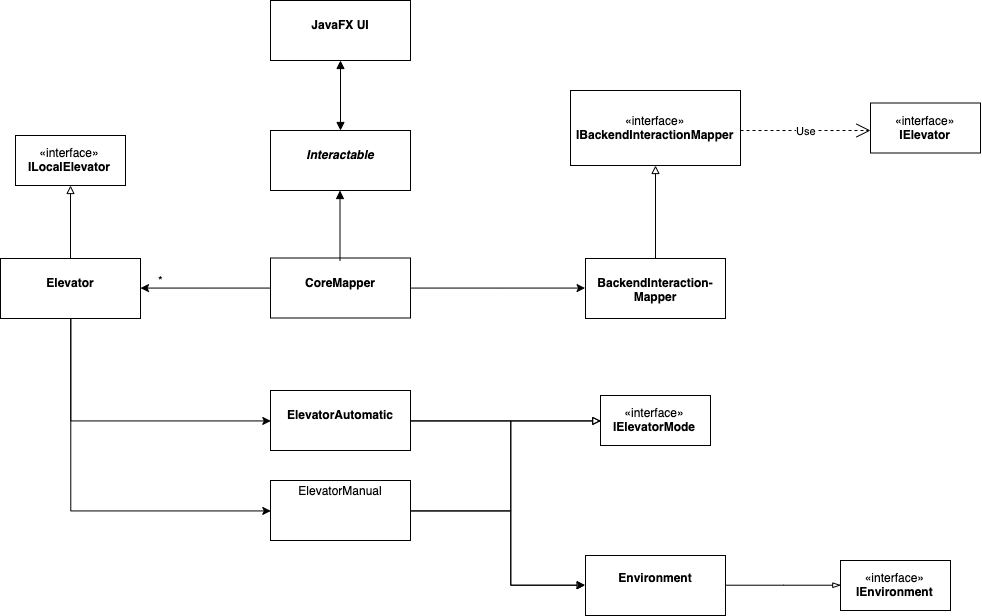

The diagram above was exported from draw.io. Its source (the exported page's mxGraphModel, read from the mxfile embedded in the PNG):
<mxGraphModel dx="1074" dy="631" grid="1" gridSize="10" guides="1" tooltips="1" connect="1" arrows="1" fold="1" page="1" pageScale="1" pageWidth="3300" pageHeight="2339" math="0" shadow="0">
  <root>
    <mxCell id="0" />
    <mxCell id="1" parent="0" />
    <mxCell id="6lOD7mc19BBPCCzz2U56-1" value="&lt;p style=&quot;margin: 0px ; margin-top: 4px ; text-align: center&quot;&gt;&lt;br&gt;&lt;b&gt;JavaFX UI&lt;/b&gt;&lt;/p&gt;" style="verticalAlign=top;align=left;overflow=fill;fontSize=12;fontFamily=Helvetica;html=1;" parent="1" vertex="1">
      <mxGeometry x="470" y="70" width="140" height="60" as="geometry" />
    </mxCell>
    <mxCell id="6lOD7mc19BBPCCzz2U56-2" value="&lt;p style=&quot;margin: 0px ; margin-top: 4px ; text-align: center&quot;&gt;&lt;br&gt;&lt;b&gt;&lt;i&gt;Interactable&lt;/i&gt;&lt;/b&gt;&lt;/p&gt;" style="verticalAlign=top;align=left;overflow=fill;fontSize=12;fontFamily=Helvetica;html=1;" parent="1" vertex="1">
      <mxGeometry x="470" y="200" width="140" height="60" as="geometry" />
    </mxCell>
    <mxCell id="6lOD7mc19BBPCCzz2U56-21" value="" style="edgeStyle=orthogonalEdgeStyle;rounded=0;orthogonalLoop=1;jettySize=auto;html=1;endArrow=classic;endFill=1;" parent="1" source="6lOD7mc19BBPCCzz2U56-3" target="6lOD7mc19BBPCCzz2U56-6" edge="1">
      <mxGeometry relative="1" as="geometry">
        <mxPoint x="390" y="357.5" as="targetPoint" />
      </mxGeometry>
    </mxCell>
    <mxCell id="6lOD7mc19BBPCCzz2U56-24" value="" style="edgeStyle=orthogonalEdgeStyle;rounded=0;orthogonalLoop=1;jettySize=auto;html=1;endArrow=classic;endFill=1;entryX=0;entryY=0.5;entryDx=0;entryDy=0;" parent="1" source="6lOD7mc19BBPCCzz2U56-3" target="6lOD7mc19BBPCCzz2U56-12" edge="1">
      <mxGeometry relative="1" as="geometry">
        <mxPoint x="690" y="357.5" as="targetPoint" />
      </mxGeometry>
    </mxCell>
    <mxCell id="6lOD7mc19BBPCCzz2U56-3" value="&lt;p style=&quot;margin: 0px ; margin-top: 4px ; text-align: center&quot;&gt;&lt;br&gt;&lt;b&gt;CoreMapper&lt;/b&gt;&lt;/p&gt;" style="verticalAlign=top;align=left;overflow=fill;fontSize=12;fontFamily=Helvetica;html=1;" parent="1" vertex="1">
      <mxGeometry x="470" y="327.5" width="140" height="60" as="geometry" />
    </mxCell>
    <mxCell id="6lOD7mc19BBPCCzz2U56-4" value="«interface»&lt;br&gt;&lt;b&gt;IBackendInteractionMapper&lt;/b&gt;" style="html=1;" parent="1" vertex="1">
      <mxGeometry x="770" y="160" width="170" height="75" as="geometry" />
    </mxCell>
    <mxCell id="6lOD7mc19BBPCCzz2U56-14" value="" style="edgeStyle=orthogonalEdgeStyle;rounded=0;orthogonalLoop=1;jettySize=auto;html=1;endArrow=block;endFill=0;" parent="1" source="6lOD7mc19BBPCCzz2U56-6" target="6lOD7mc19BBPCCzz2U56-7" edge="1">
      <mxGeometry relative="1" as="geometry" />
    </mxCell>
    <mxCell id="6lOD7mc19BBPCCzz2U56-26" value="" style="edgeStyle=orthogonalEdgeStyle;rounded=0;orthogonalLoop=1;jettySize=auto;html=1;endArrow=classic;endFill=1;entryX=0;entryY=0.5;entryDx=0;entryDy=0;" parent="1" source="6lOD7mc19BBPCCzz2U56-6" target="6lOD7mc19BBPCCzz2U56-9" edge="1">
      <mxGeometry relative="1" as="geometry">
        <mxPoint x="270" y="468" as="targetPoint" />
        <Array as="points">
          <mxPoint x="270" y="490" />
        </Array>
      </mxGeometry>
    </mxCell>
    <mxCell id="6lOD7mc19BBPCCzz2U56-27" style="edgeStyle=orthogonalEdgeStyle;rounded=0;orthogonalLoop=1;jettySize=auto;html=1;entryX=0;entryY=0.5;entryDx=0;entryDy=0;endArrow=classic;endFill=1;" parent="1" source="6lOD7mc19BBPCCzz2U56-6" target="6lOD7mc19BBPCCzz2U56-10" edge="1">
      <mxGeometry relative="1" as="geometry">
        <Array as="points">
          <mxPoint x="270" y="580" />
        </Array>
      </mxGeometry>
    </mxCell>
    <mxCell id="6lOD7mc19BBPCCzz2U56-6" value="&lt;p style=&quot;margin: 0px ; margin-top: 4px ; text-align: center&quot;&gt;&lt;br&gt;&lt;b&gt;Elevator&lt;/b&gt;&lt;/p&gt;" style="verticalAlign=top;align=left;overflow=fill;fontSize=12;fontFamily=Helvetica;html=1;" parent="1" vertex="1">
      <mxGeometry x="200" y="328" width="140" height="60" as="geometry" />
    </mxCell>
    <mxCell id="6lOD7mc19BBPCCzz2U56-7" value="«interface»&lt;br&gt;&lt;b&gt;ILocalElevator&lt;/b&gt;" style="html=1;" parent="1" vertex="1">
      <mxGeometry x="215" y="205" width="110" height="50" as="geometry" />
    </mxCell>
    <mxCell id="pmk3ZVa9Cb-QEjDoVc3J-8" style="edgeStyle=orthogonalEdgeStyle;rounded=0;orthogonalLoop=1;jettySize=auto;html=1;entryX=0;entryY=0.5;entryDx=0;entryDy=0;endArrow=classic;endFill=1;" parent="1" source="6lOD7mc19BBPCCzz2U56-9" target="pmk3ZVa9Cb-QEjDoVc3J-4" edge="1">
      <mxGeometry relative="1" as="geometry">
        <Array as="points">
          <mxPoint x="710" y="490" />
          <mxPoint x="710" y="655" />
        </Array>
      </mxGeometry>
    </mxCell>
    <mxCell id="6lOD7mc19BBPCCzz2U56-9" value="&lt;p style=&quot;margin: 0px ; margin-top: 4px ; text-align: center&quot;&gt;&lt;br&gt;&lt;b&gt;ElevatorAutomatic&lt;/b&gt;&lt;/p&gt;" style="verticalAlign=top;align=left;overflow=fill;fontSize=12;fontFamily=Helvetica;html=1;" parent="1" vertex="1">
      <mxGeometry x="470" y="460" width="140" height="60" as="geometry" />
    </mxCell>
    <mxCell id="pmk3ZVa9Cb-QEjDoVc3J-2" value="" style="edgeStyle=orthogonalEdgeStyle;rounded=0;orthogonalLoop=1;jettySize=auto;html=1;endArrow=block;endFill=0;" parent="1" source="6lOD7mc19BBPCCzz2U56-10" edge="1">
      <mxGeometry relative="1" as="geometry">
        <mxPoint x="800" y="490" as="targetPoint" />
        <Array as="points">
          <mxPoint x="710" y="580" />
          <mxPoint x="710" y="490" />
        </Array>
      </mxGeometry>
    </mxCell>
    <mxCell id="pmk3ZVa9Cb-QEjDoVc3J-7" style="edgeStyle=orthogonalEdgeStyle;rounded=0;orthogonalLoop=1;jettySize=auto;html=1;entryX=0;entryY=0.5;entryDx=0;entryDy=0;endArrow=block;endFill=0;" parent="1" source="6lOD7mc19BBPCCzz2U56-10" target="pmk3ZVa9Cb-QEjDoVc3J-4" edge="1">
      <mxGeometry relative="1" as="geometry">
        <Array as="points">
          <mxPoint x="710" y="580" />
          <mxPoint x="710" y="655" />
        </Array>
      </mxGeometry>
    </mxCell>
    <mxCell id="6lOD7mc19BBPCCzz2U56-10" value="&lt;p style=&quot;margin: 0px ; margin-top: 4px ; text-align: center&quot;&gt;ElevatorManual&lt;/p&gt;" style="verticalAlign=top;align=left;overflow=fill;fontSize=12;fontFamily=Helvetica;html=1;" parent="1" vertex="1">
      <mxGeometry x="470" y="550" width="140" height="60" as="geometry" />
    </mxCell>
    <mxCell id="6lOD7mc19BBPCCzz2U56-11" value="«interface»&lt;br&gt;&lt;b&gt;IElevatorMode&lt;/b&gt;" style="html=1;" parent="1" vertex="1">
      <mxGeometry x="800" y="465" width="110" height="50" as="geometry" />
    </mxCell>
    <mxCell id="6lOD7mc19BBPCCzz2U56-17" value="" style="edgeStyle=orthogonalEdgeStyle;rounded=0;orthogonalLoop=1;jettySize=auto;html=1;endArrow=block;endFill=0;" parent="1" source="6lOD7mc19BBPCCzz2U56-12" edge="1" target="6lOD7mc19BBPCCzz2U56-4">
      <mxGeometry relative="1" as="geometry">
        <mxPoint x="1005" y="358" as="targetPoint" />
      </mxGeometry>
    </mxCell>
    <mxCell id="6lOD7mc19BBPCCzz2U56-12" value="&lt;p style=&quot;margin: 0px ; margin-top: 4px ; text-align: center&quot;&gt;&lt;br&gt;&lt;b&gt;BackendInteraction-&lt;br&gt;Mapper&lt;/b&gt;&lt;/p&gt;" style="verticalAlign=top;align=left;overflow=fill;fontSize=12;fontFamily=Helvetica;html=1;" parent="1" vertex="1">
      <mxGeometry x="785" y="328" width="140" height="60" as="geometry" />
    </mxCell>
    <mxCell id="6lOD7mc19BBPCCzz2U56-13" value="«interface»&lt;br&gt;&lt;b&gt;IEnvironment&lt;/b&gt;" style="html=1;" parent="1" vertex="1">
      <mxGeometry x="1040" y="630" width="110" height="50" as="geometry" />
    </mxCell>
    <mxCell id="6lOD7mc19BBPCCzz2U56-22" value="*" style="text;html=1;resizable=0;autosize=1;align=center;verticalAlign=middle;points=[];fillColor=none;strokeColor=none;rounded=0;" parent="1" vertex="1">
      <mxGeometry x="350" y="340" width="20" height="20" as="geometry" />
    </mxCell>
    <mxCell id="6lOD7mc19BBPCCzz2U56-32" value="" style="edgeStyle=orthogonalEdgeStyle;rounded=0;orthogonalLoop=1;jettySize=auto;html=1;endArrow=block;endFill=0;entryX=0;entryY=0.5;entryDx=0;entryDy=0;exitX=1;exitY=0.5;exitDx=0;exitDy=0;" parent="1" source="6lOD7mc19BBPCCzz2U56-9" target="6lOD7mc19BBPCCzz2U56-11" edge="1">
      <mxGeometry relative="1" as="geometry">
        <mxPoint x="620" y="500" as="sourcePoint" />
        <mxPoint x="810" y="665" as="targetPoint" />
      </mxGeometry>
    </mxCell>
    <mxCell id="6lOD7mc19BBPCCzz2U56-34" value="" style="endArrow=block;startArrow=block;endFill=1;startFill=1;html=1;exitX=0.5;exitY=1;exitDx=0;exitDy=0;entryX=0.5;entryY=0;entryDx=0;entryDy=0;" parent="1" source="6lOD7mc19BBPCCzz2U56-1" target="6lOD7mc19BBPCCzz2U56-2" edge="1">
      <mxGeometry width="160" relative="1" as="geometry">
        <mxPoint x="550" y="160" as="sourcePoint" />
        <mxPoint x="710" y="160" as="targetPoint" />
      </mxGeometry>
    </mxCell>
    <mxCell id="pmk3ZVa9Cb-QEjDoVc3J-6" value="" style="edgeStyle=orthogonalEdgeStyle;rounded=0;orthogonalLoop=1;jettySize=auto;html=1;endArrow=blockThin;endFill=0;entryX=0;entryY=0.5;entryDx=0;entryDy=0;" parent="1" source="pmk3ZVa9Cb-QEjDoVc3J-4" target="6lOD7mc19BBPCCzz2U56-13" edge="1">
      <mxGeometry relative="1" as="geometry">
        <mxPoint x="1005" y="655" as="targetPoint" />
      </mxGeometry>
    </mxCell>
    <mxCell id="pmk3ZVa9Cb-QEjDoVc3J-4" value="&lt;h4&gt;Environment&lt;/h4&gt;" style="verticalAlign=top;align=center;overflow=fill;fontSize=12;fontFamily=Helvetica;html=1;" parent="1" vertex="1">
      <mxGeometry x="785" y="625" width="140" height="60" as="geometry" />
    </mxCell>
    <mxCell id="pmk3ZVa9Cb-QEjDoVc3J-9" value="" style="endArrow=none;startArrow=block;endFill=0;startFill=1;html=1;exitX=0.5;exitY=1;exitDx=0;exitDy=0;entryX=0.5;entryY=0;entryDx=0;entryDy=0;" parent="1" edge="1">
      <mxGeometry width="160" relative="1" as="geometry">
        <mxPoint x="539.5" y="260" as="sourcePoint" />
        <mxPoint x="539.5" y="330" as="targetPoint" />
      </mxGeometry>
    </mxCell>
    <mxCell id="Xc-7PdpAtUbXchoe0X2m-3" value="«interface»&lt;br&gt;&lt;b&gt;IElevator&lt;/b&gt;" style="html=1;" vertex="1" parent="1">
      <mxGeometry x="1070" y="172.5" width="110" height="50" as="geometry" />
    </mxCell>
    <mxCell id="Xc-7PdpAtUbXchoe0X2m-4" value="Use" style="endArrow=open;endSize=12;dashed=1;html=1;" edge="1" parent="1">
      <mxGeometry width="160" relative="1" as="geometry">
        <mxPoint x="940" y="200" as="sourcePoint" />
        <mxPoint x="1070" y="200" as="targetPoint" />
      </mxGeometry>
    </mxCell>
  </root>
</mxGraphModel>